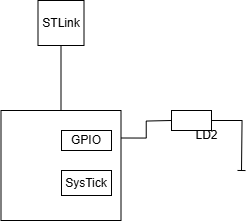

The diagram above was exported from draw.io. Its source (the exported page's mxGraphModel, read from the mxfile embedded in the PNG):
<mxGraphModel dx="715" dy="456" grid="1" gridSize="10" guides="1" tooltips="1" connect="1" arrows="1" fold="1" page="1" pageScale="1" pageWidth="827" pageHeight="1169" math="0" shadow="0">
  <root>
    <mxCell id="0" />
    <mxCell id="1" parent="0" />
    <mxCell id="na2jILdkqtrSH_3GhJzL-26" style="edgeStyle=orthogonalEdgeStyle;rounded=0;orthogonalLoop=1;jettySize=auto;html=1;exitX=1;exitY=0.25;exitDx=0;exitDy=0;curved=0;endArrow=none;endFill=0;" edge="1" parent="1" source="na2jILdkqtrSH_3GhJzL-3">
      <mxGeometry relative="1" as="geometry">
        <mxPoint x="510" y="300" as="targetPoint" />
      </mxGeometry>
    </mxCell>
    <mxCell id="na2jILdkqtrSH_3GhJzL-32" value="" style="edgeStyle=orthogonalEdgeStyle;rounded=0;orthogonalLoop=1;jettySize=auto;html=1;endArrow=none;endFill=0;" edge="1" parent="1" source="na2jILdkqtrSH_3GhJzL-3" target="na2jILdkqtrSH_3GhJzL-4">
      <mxGeometry relative="1" as="geometry" />
    </mxCell>
    <mxCell id="na2jILdkqtrSH_3GhJzL-3" value="" style="rounded=0;whiteSpace=wrap;html=1;" vertex="1" parent="1">
      <mxGeometry x="339.5" y="290" width="120" height="110" as="geometry" />
    </mxCell>
    <mxCell id="na2jILdkqtrSH_3GhJzL-4" value="STLink" style="rounded=0;whiteSpace=wrap;html=1;" vertex="1" parent="1">
      <mxGeometry x="376.5" y="180" width="46" height="45" as="geometry" />
    </mxCell>
    <mxCell id="na2jILdkqtrSH_3GhJzL-17" value="GPIO" style="rounded=0;whiteSpace=wrap;html=1;" vertex="1" parent="1">
      <mxGeometry x="400" y="310" width="50" height="20" as="geometry" />
    </mxCell>
    <mxCell id="na2jILdkqtrSH_3GhJzL-18" value="SysTick" style="rounded=0;whiteSpace=wrap;html=1;" vertex="1" parent="1">
      <mxGeometry x="400" y="350" width="50" height="25" as="geometry" />
    </mxCell>
    <mxCell id="na2jILdkqtrSH_3GhJzL-21" value="LD2" style="text;html=1;align=center;verticalAlign=middle;resizable=0;points=[];autosize=1;strokeColor=none;fillColor=none;" vertex="1" parent="1">
      <mxGeometry x="520" y="300" width="50" height="30" as="geometry" />
    </mxCell>
    <mxCell id="na2jILdkqtrSH_3GhJzL-31" style="edgeStyle=orthogonalEdgeStyle;rounded=0;orthogonalLoop=1;jettySize=auto;html=1;exitX=1;exitY=0.5;exitDx=0;exitDy=0;endArrow=baseDash;endFill=0;" edge="1" parent="1" source="na2jILdkqtrSH_3GhJzL-30">
      <mxGeometry relative="1" as="geometry">
        <mxPoint x="580" y="350" as="targetPoint" />
      </mxGeometry>
    </mxCell>
    <mxCell id="na2jILdkqtrSH_3GhJzL-30" value="" style="rounded=0;whiteSpace=wrap;html=1;" vertex="1" parent="1">
      <mxGeometry x="510" y="290" width="40" height="20" as="geometry" />
    </mxCell>
  </root>
</mxGraphModel>